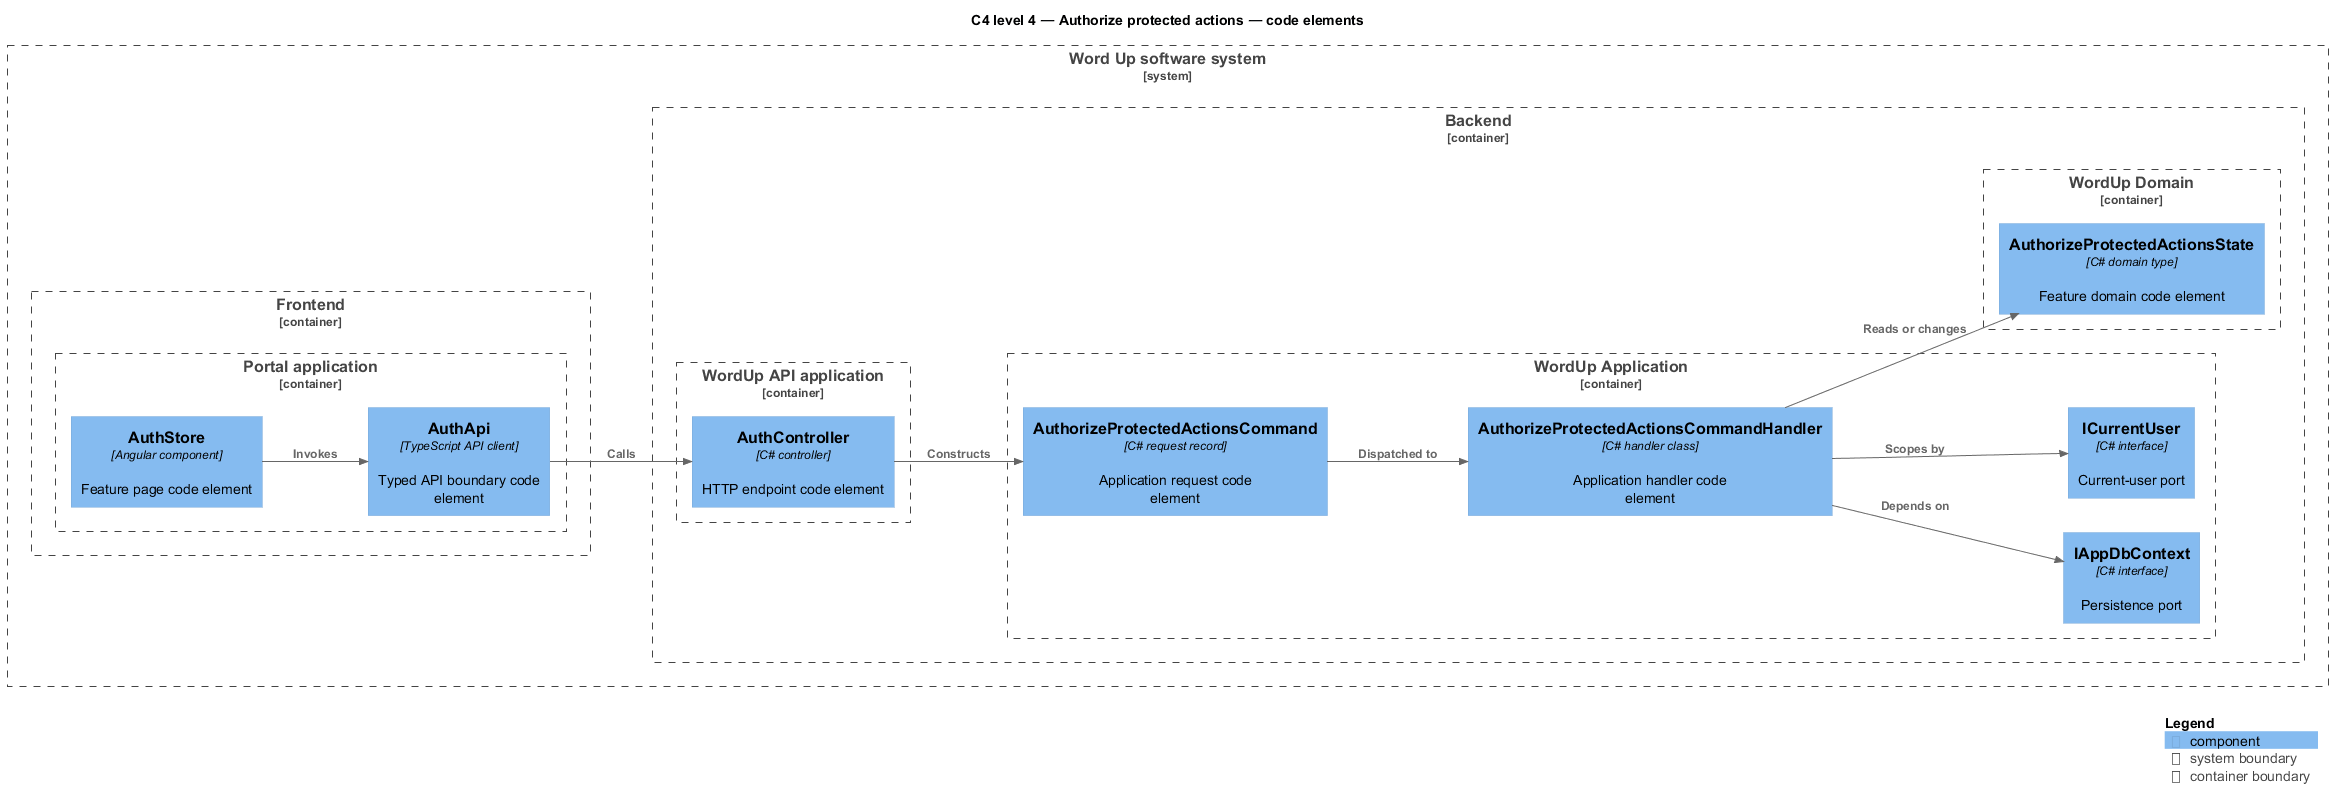

The diagram above was rendered by PlantUML. Its source (embedded in the PNG):
@startuml
!include <C4/C4_Component>
LAYOUT_LEFT_RIGHT()
title C4 level 4 — Authorize protected actions — code elements
System_Boundary(wordup, "Word Up software system") {
  Container_Boundary(frontend, "Frontend") {
    Container_Boundary(frontend_app, "Portal application") {
      Component(page, "AuthStore", "Angular component", "Feature page code element")
      Component(client, "AuthApi", "TypeScript API client", "Typed API boundary code element")
    }
  }
  Container_Boundary(backend, "Backend") {
    Container_Boundary(api_app, "WordUp API application") {
      Component(controller, "AuthController", "C# controller", "HTTP endpoint code element")
    }
    Container_Boundary(application, "WordUp Application") {
      Component(request, "AuthorizeProtectedActionsCommand", "C# request record", "Application request code element")
      Component(handler, "AuthorizeProtectedActionsCommandHandler", "C# handler class", "Application handler code element")
      Component(dbport, "IAppDbContext", "C# interface", "Persistence port")
      Component(current, "ICurrentUser", "C# interface", "Current-user port")
    }
    Container_Boundary(domain, "WordUp Domain") {
      Component(entity, "AuthorizeProtectedActionsState", "C# domain type", "Feature domain code element")
    }
  }
}
Rel(page, client, "Invokes")
Rel(client, controller, "Calls")
Rel(controller, request, "Constructs")
Rel(request, handler, "Dispatched to")
Rel(handler, dbport, "Depends on")
Rel(handler, current, "Scopes by")
Rel(handler, entity, "Reads or changes")
SHOW_LEGEND()
@enduml